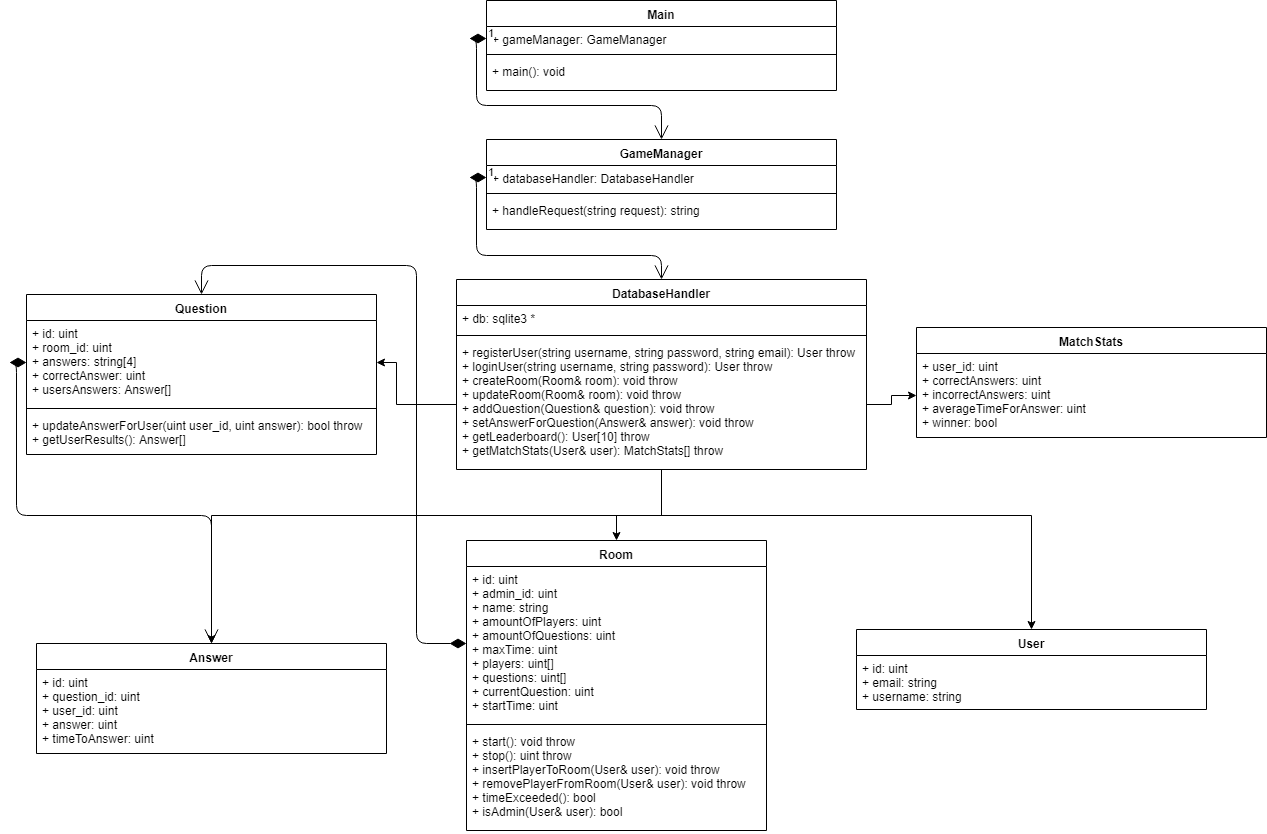

The diagram above was exported from draw.io. Its source (the exported page's mxGraphModel, read from the mxfile embedded in the PNG):
<mxGraphModel dx="1394" dy="715" grid="1" gridSize="10" guides="1" tooltips="1" connect="1" arrows="1" fold="1" page="1" pageScale="1" pageWidth="1300" pageHeight="900" math="0" shadow="0">
  <root>
    <mxCell id="0" />
    <mxCell id="1" parent="0" />
    <mxCell id="QsnSrJoKMKYrybS979jd-47" style="edgeStyle=orthogonalEdgeStyle;rounded=0;orthogonalLoop=1;jettySize=auto;html=1;entryX=0.5;entryY=0;entryDx=0;entryDy=0;" edge="1" parent="1" source="QsnSrJoKMKYrybS979jd-1" target="QsnSrJoKMKYrybS979jd-21">
      <mxGeometry relative="1" as="geometry">
        <Array as="points">
          <mxPoint x="675" y="530" />
          <mxPoint x="1045" y="530" />
        </Array>
      </mxGeometry>
    </mxCell>
    <mxCell id="QsnSrJoKMKYrybS979jd-48" style="edgeStyle=orthogonalEdgeStyle;rounded=0;orthogonalLoop=1;jettySize=auto;html=1;entryX=0.5;entryY=0;entryDx=0;entryDy=0;" edge="1" parent="1" source="QsnSrJoKMKYrybS979jd-1" target="QsnSrJoKMKYrybS979jd-5">
      <mxGeometry relative="1" as="geometry">
        <Array as="points">
          <mxPoint x="675" y="530" />
          <mxPoint x="630" y="530" />
        </Array>
      </mxGeometry>
    </mxCell>
    <mxCell id="QsnSrJoKMKYrybS979jd-49" style="edgeStyle=orthogonalEdgeStyle;rounded=0;orthogonalLoop=1;jettySize=auto;html=1;entryX=0.5;entryY=0;entryDx=0;entryDy=0;" edge="1" parent="1" source="QsnSrJoKMKYrybS979jd-1" target="QsnSrJoKMKYrybS979jd-17">
      <mxGeometry relative="1" as="geometry">
        <Array as="points">
          <mxPoint x="675" y="530" />
          <mxPoint x="225" y="530" />
        </Array>
      </mxGeometry>
    </mxCell>
    <mxCell id="QsnSrJoKMKYrybS979jd-1" value="DatabaseHandler" style="swimlane;fontStyle=1;align=center;verticalAlign=top;childLayout=stackLayout;horizontal=1;startSize=26;horizontalStack=0;resizeParent=1;resizeParentMax=0;resizeLast=0;collapsible=1;marginBottom=0;" vertex="1" parent="1">
      <mxGeometry x="470" y="294" width="410" height="190" as="geometry" />
    </mxCell>
    <mxCell id="QsnSrJoKMKYrybS979jd-2" value="+ db: sqlite3 *&#10;" style="text;strokeColor=none;fillColor=none;align=left;verticalAlign=top;spacingLeft=4;spacingRight=4;overflow=hidden;rotatable=0;points=[[0,0.5],[1,0.5]];portConstraint=eastwest;" vertex="1" parent="QsnSrJoKMKYrybS979jd-1">
      <mxGeometry y="26" width="410" height="26" as="geometry" />
    </mxCell>
    <mxCell id="QsnSrJoKMKYrybS979jd-3" value="" style="line;strokeWidth=1;fillColor=none;align=left;verticalAlign=middle;spacingTop=-1;spacingLeft=3;spacingRight=3;rotatable=0;labelPosition=right;points=[];portConstraint=eastwest;" vertex="1" parent="QsnSrJoKMKYrybS979jd-1">
      <mxGeometry y="52" width="410" height="8" as="geometry" />
    </mxCell>
    <mxCell id="QsnSrJoKMKYrybS979jd-4" value="+ registerUser(string username, string password, string email): User throw&#10;+ loginUser(string username, string password): User throw&#10;+ createRoom(Room&amp; room): void throw&#10;+ updateRoom(Room&amp; room): void throw&#10;+ addQuestion(Question&amp; question): void throw&#10;+ setAnswerForQuestion(Answer&amp; answer): void throw&#10;+ getLeaderboard(): User[10] throw&#10;+ getMatchStats(User&amp; user): MatchStats[] throw&#10;" style="text;strokeColor=none;fillColor=none;align=left;verticalAlign=top;spacingLeft=4;spacingRight=4;overflow=hidden;rotatable=0;points=[[0,0.5],[1,0.5]];portConstraint=eastwest;" vertex="1" parent="QsnSrJoKMKYrybS979jd-1">
      <mxGeometry y="60" width="410" height="130" as="geometry" />
    </mxCell>
    <mxCell id="QsnSrJoKMKYrybS979jd-5" value="Room&#10;" style="swimlane;fontStyle=1;align=center;verticalAlign=top;childLayout=stackLayout;horizontal=1;startSize=26;horizontalStack=0;resizeParent=1;resizeParentMax=0;resizeLast=0;collapsible=1;marginBottom=0;" vertex="1" parent="1">
      <mxGeometry x="480" y="555" width="300" height="290" as="geometry" />
    </mxCell>
    <mxCell id="QsnSrJoKMKYrybS979jd-6" value="+ id: uint&#10;+ admin_id: uint&#10;+ name: string&#10;+ amountOfPlayers: uint&#10;+ amountOfQuestions: uint&#10;+ maxTime: uint&#10;+ players: uint[]&#10;+ questions: uint[]&#10;+ currentQuestion: uint&#10;+ startTime: uint&#10;" style="text;strokeColor=none;fillColor=none;align=left;verticalAlign=top;spacingLeft=4;spacingRight=4;overflow=hidden;rotatable=0;points=[[0,0.5],[1,0.5]];portConstraint=eastwest;" vertex="1" parent="QsnSrJoKMKYrybS979jd-5">
      <mxGeometry y="26" width="300" height="154" as="geometry" />
    </mxCell>
    <mxCell id="QsnSrJoKMKYrybS979jd-7" value="" style="line;strokeWidth=1;fillColor=none;align=left;verticalAlign=middle;spacingTop=-1;spacingLeft=3;spacingRight=3;rotatable=0;labelPosition=right;points=[];portConstraint=eastwest;" vertex="1" parent="QsnSrJoKMKYrybS979jd-5">
      <mxGeometry y="180" width="300" height="8" as="geometry" />
    </mxCell>
    <mxCell id="QsnSrJoKMKYrybS979jd-8" value="+ start(): void throw&#10;+ stop(): uint throw&#10;+ insertPlayerToRoom(User&amp; user): void throw&#10;+ removePlayerFromRoom(User&amp; user): void throw&#10;+ timeExceeded(): bool&#10;+ isAdmin(User&amp; user): bool" style="text;strokeColor=none;fillColor=none;align=left;verticalAlign=top;spacingLeft=4;spacingRight=4;overflow=hidden;rotatable=0;points=[[0,0.5],[1,0.5]];portConstraint=eastwest;" vertex="1" parent="QsnSrJoKMKYrybS979jd-5">
      <mxGeometry y="188" width="300" height="102" as="geometry" />
    </mxCell>
    <mxCell id="QsnSrJoKMKYrybS979jd-13" value="Question&#10;" style="swimlane;fontStyle=1;align=center;verticalAlign=top;childLayout=stackLayout;horizontal=1;startSize=26;horizontalStack=0;resizeParent=1;resizeParentMax=0;resizeLast=0;collapsible=1;marginBottom=0;" vertex="1" parent="1">
      <mxGeometry x="40" y="309" width="350" height="160" as="geometry" />
    </mxCell>
    <mxCell id="QsnSrJoKMKYrybS979jd-14" value="+ id: uint&#10;+ room_id: uint&#10;+ answers: string[4]&#10;+ correctAnswer: uint&#10;+ usersAnswers: Answer[]&#10;" style="text;strokeColor=none;fillColor=none;align=left;verticalAlign=top;spacingLeft=4;spacingRight=4;overflow=hidden;rotatable=0;points=[[0,0.5],[1,0.5]];portConstraint=eastwest;" vertex="1" parent="QsnSrJoKMKYrybS979jd-13">
      <mxGeometry y="26" width="350" height="84" as="geometry" />
    </mxCell>
    <mxCell id="QsnSrJoKMKYrybS979jd-15" value="" style="line;strokeWidth=1;fillColor=none;align=left;verticalAlign=middle;spacingTop=-1;spacingLeft=3;spacingRight=3;rotatable=0;labelPosition=right;points=[];portConstraint=eastwest;" vertex="1" parent="QsnSrJoKMKYrybS979jd-13">
      <mxGeometry y="110" width="350" height="8" as="geometry" />
    </mxCell>
    <mxCell id="QsnSrJoKMKYrybS979jd-16" value="+ updateAnswerForUser(uint user_id, uint answer): bool throw&#10;+ getUserResults(): Answer[]" style="text;strokeColor=none;fillColor=none;align=left;verticalAlign=top;spacingLeft=4;spacingRight=4;overflow=hidden;rotatable=0;points=[[0,0.5],[1,0.5]];portConstraint=eastwest;" vertex="1" parent="QsnSrJoKMKYrybS979jd-13">
      <mxGeometry y="118" width="350" height="42" as="geometry" />
    </mxCell>
    <mxCell id="QsnSrJoKMKYrybS979jd-17" value="Answer&#10;" style="swimlane;fontStyle=1;align=center;verticalAlign=top;childLayout=stackLayout;horizontal=1;startSize=26;horizontalStack=0;resizeParent=1;resizeParentMax=0;resizeLast=0;collapsible=1;marginBottom=0;" vertex="1" parent="1">
      <mxGeometry x="50" y="658" width="350" height="110" as="geometry" />
    </mxCell>
    <mxCell id="QsnSrJoKMKYrybS979jd-18" value="+ id: uint&#10;+ question_id: uint&#10;+ user_id: uint&#10;+ answer: uint&#10;+ timeToAnswer: uint&#10;" style="text;strokeColor=none;fillColor=none;align=left;verticalAlign=top;spacingLeft=4;spacingRight=4;overflow=hidden;rotatable=0;points=[[0,0.5],[1,0.5]];portConstraint=eastwest;" vertex="1" parent="QsnSrJoKMKYrybS979jd-17">
      <mxGeometry y="26" width="350" height="84" as="geometry" />
    </mxCell>
    <mxCell id="QsnSrJoKMKYrybS979jd-21" value="User&#10;" style="swimlane;fontStyle=1;align=center;verticalAlign=top;childLayout=stackLayout;horizontal=1;startSize=26;horizontalStack=0;resizeParent=1;resizeParentMax=0;resizeLast=0;collapsible=1;marginBottom=0;" vertex="1" parent="1">
      <mxGeometry x="870" y="644" width="350" height="80" as="geometry" />
    </mxCell>
    <mxCell id="QsnSrJoKMKYrybS979jd-22" value="+ id: uint&#10;+ email: string&#10;+ username: string&#10;&#10;" style="text;strokeColor=none;fillColor=none;align=left;verticalAlign=top;spacingLeft=4;spacingRight=4;overflow=hidden;rotatable=0;points=[[0,0.5],[1,0.5]];portConstraint=eastwest;" vertex="1" parent="QsnSrJoKMKYrybS979jd-21">
      <mxGeometry y="26" width="350" height="54" as="geometry" />
    </mxCell>
    <mxCell id="QsnSrJoKMKYrybS979jd-23" value="MatchStats&#10;" style="swimlane;fontStyle=1;align=center;verticalAlign=top;childLayout=stackLayout;horizontal=1;startSize=26;horizontalStack=0;resizeParent=1;resizeParentMax=0;resizeLast=0;collapsible=1;marginBottom=0;" vertex="1" parent="1">
      <mxGeometry x="930" y="342" width="350" height="110" as="geometry" />
    </mxCell>
    <mxCell id="QsnSrJoKMKYrybS979jd-24" value="+ user_id: uint&#10;+ correctAnswers: uint&#10;+ incorrectAnswers: uint&#10;+ averageTimeForAnswer: uint&#10;+ winner: bool&#10;&#10;" style="text;strokeColor=none;fillColor=none;align=left;verticalAlign=top;spacingLeft=4;spacingRight=4;overflow=hidden;rotatable=0;points=[[0,0.5],[1,0.5]];portConstraint=eastwest;" vertex="1" parent="QsnSrJoKMKYrybS979jd-23">
      <mxGeometry y="26" width="350" height="84" as="geometry" />
    </mxCell>
    <mxCell id="QsnSrJoKMKYrybS979jd-27" value="GameManager&#10;" style="swimlane;fontStyle=1;align=center;verticalAlign=top;childLayout=stackLayout;horizontal=1;startSize=26;horizontalStack=0;resizeParent=1;resizeParentMax=0;resizeLast=0;collapsible=1;marginBottom=0;" vertex="1" parent="1">
      <mxGeometry x="500" y="154" width="350" height="90" as="geometry" />
    </mxCell>
    <mxCell id="QsnSrJoKMKYrybS979jd-28" value="+ databaseHandler: DatabaseHandler&#10;" style="text;strokeColor=none;fillColor=none;align=left;verticalAlign=top;spacingLeft=4;spacingRight=4;overflow=hidden;rotatable=0;points=[[0,0.5],[1,0.5]];portConstraint=eastwest;" vertex="1" parent="QsnSrJoKMKYrybS979jd-27">
      <mxGeometry y="26" width="350" height="24" as="geometry" />
    </mxCell>
    <mxCell id="QsnSrJoKMKYrybS979jd-29" value="" style="line;strokeWidth=1;fillColor=none;align=left;verticalAlign=middle;spacingTop=-1;spacingLeft=3;spacingRight=3;rotatable=0;labelPosition=right;points=[];portConstraint=eastwest;" vertex="1" parent="QsnSrJoKMKYrybS979jd-27">
      <mxGeometry y="50" width="350" height="8" as="geometry" />
    </mxCell>
    <mxCell id="QsnSrJoKMKYrybS979jd-30" value="+ handleRequest(string request): string" style="text;strokeColor=none;fillColor=none;align=left;verticalAlign=top;spacingLeft=4;spacingRight=4;overflow=hidden;rotatable=0;points=[[0,0.5],[1,0.5]];portConstraint=eastwest;" vertex="1" parent="QsnSrJoKMKYrybS979jd-27">
      <mxGeometry y="58" width="350" height="32" as="geometry" />
    </mxCell>
    <mxCell id="QsnSrJoKMKYrybS979jd-31" value="Main&#10;" style="swimlane;fontStyle=1;align=center;verticalAlign=top;childLayout=stackLayout;horizontal=1;startSize=26;horizontalStack=0;resizeParent=1;resizeParentMax=0;resizeLast=0;collapsible=1;marginBottom=0;" vertex="1" parent="1">
      <mxGeometry x="500" y="15" width="350" height="90" as="geometry" />
    </mxCell>
    <mxCell id="QsnSrJoKMKYrybS979jd-32" value="+ gameManager: GameManager&#10;" style="text;strokeColor=none;fillColor=none;align=left;verticalAlign=top;spacingLeft=4;spacingRight=4;overflow=hidden;rotatable=0;points=[[0,0.5],[1,0.5]];portConstraint=eastwest;" vertex="1" parent="QsnSrJoKMKYrybS979jd-31">
      <mxGeometry y="26" width="350" height="24" as="geometry" />
    </mxCell>
    <mxCell id="QsnSrJoKMKYrybS979jd-33" value="" style="line;strokeWidth=1;fillColor=none;align=left;verticalAlign=middle;spacingTop=-1;spacingLeft=3;spacingRight=3;rotatable=0;labelPosition=right;points=[];portConstraint=eastwest;" vertex="1" parent="QsnSrJoKMKYrybS979jd-31">
      <mxGeometry y="50" width="350" height="8" as="geometry" />
    </mxCell>
    <mxCell id="QsnSrJoKMKYrybS979jd-34" value="+ main(): void" style="text;strokeColor=none;fillColor=none;align=left;verticalAlign=top;spacingLeft=4;spacingRight=4;overflow=hidden;rotatable=0;points=[[0,0.5],[1,0.5]];portConstraint=eastwest;" vertex="1" parent="QsnSrJoKMKYrybS979jd-31">
      <mxGeometry y="58" width="350" height="32" as="geometry" />
    </mxCell>
    <mxCell id="QsnSrJoKMKYrybS979jd-37" value="1" style="endArrow=open;html=1;endSize=12;startArrow=diamondThin;startSize=14;startFill=1;edgeStyle=orthogonalEdgeStyle;align=left;verticalAlign=bottom;exitX=0;exitY=0.5;exitDx=0;exitDy=0;entryX=0.5;entryY=0;entryDx=0;entryDy=0;" edge="1" parent="1" source="QsnSrJoKMKYrybS979jd-28" target="QsnSrJoKMKYrybS979jd-1">
      <mxGeometry x="-1" y="3" relative="1" as="geometry">
        <mxPoint x="250" y="260" as="sourcePoint" />
        <mxPoint x="410" y="260" as="targetPoint" />
        <Array as="points">
          <mxPoint x="490" y="192" />
          <mxPoint x="490" y="270" />
          <mxPoint x="675" y="270" />
        </Array>
      </mxGeometry>
    </mxCell>
    <mxCell id="QsnSrJoKMKYrybS979jd-39" value="1" style="endArrow=open;html=1;endSize=12;startArrow=diamondThin;startSize=14;startFill=1;edgeStyle=orthogonalEdgeStyle;align=left;verticalAlign=bottom;exitX=0;exitY=0.5;exitDx=0;exitDy=0;" edge="1" parent="1" source="QsnSrJoKMKYrybS979jd-32" target="QsnSrJoKMKYrybS979jd-27">
      <mxGeometry x="-1" y="3" relative="1" as="geometry">
        <mxPoint x="340" y="120" as="sourcePoint" />
        <mxPoint x="500" y="120" as="targetPoint" />
        <Array as="points">
          <mxPoint x="490" y="53" />
          <mxPoint x="490" y="120" />
          <mxPoint x="675" y="120" />
        </Array>
      </mxGeometry>
    </mxCell>
    <mxCell id="QsnSrJoKMKYrybS979jd-44" value="" style="endArrow=open;html=1;endSize=12;startArrow=diamondThin;startSize=14;startFill=1;edgeStyle=orthogonalEdgeStyle;align=left;verticalAlign=bottom;entryX=0.5;entryY=0;entryDx=0;entryDy=0;" edge="1" parent="1" source="QsnSrJoKMKYrybS979jd-6" target="QsnSrJoKMKYrybS979jd-13">
      <mxGeometry x="-1" y="3" relative="1" as="geometry">
        <mxPoint x="290" y="720" as="sourcePoint" />
        <mxPoint x="620" y="940" as="targetPoint" />
        <Array as="points">
          <mxPoint x="430" y="658" />
          <mxPoint x="430" y="280" />
          <mxPoint x="215" y="280" />
        </Array>
      </mxGeometry>
    </mxCell>
    <mxCell id="QsnSrJoKMKYrybS979jd-45" style="edgeStyle=orthogonalEdgeStyle;rounded=0;orthogonalLoop=1;jettySize=auto;html=1;entryX=0;entryY=0.5;entryDx=0;entryDy=0;" edge="1" parent="1" source="QsnSrJoKMKYrybS979jd-4" target="QsnSrJoKMKYrybS979jd-24">
      <mxGeometry relative="1" as="geometry" />
    </mxCell>
    <mxCell id="QsnSrJoKMKYrybS979jd-46" style="edgeStyle=orthogonalEdgeStyle;rounded=0;orthogonalLoop=1;jettySize=auto;html=1;entryX=1;entryY=0.5;entryDx=0;entryDy=0;" edge="1" parent="1" source="QsnSrJoKMKYrybS979jd-4" target="QsnSrJoKMKYrybS979jd-14">
      <mxGeometry relative="1" as="geometry">
        <Array as="points">
          <mxPoint x="410" y="419" />
          <mxPoint x="410" y="377" />
        </Array>
      </mxGeometry>
    </mxCell>
    <mxCell id="QsnSrJoKMKYrybS979jd-50" value="" style="endArrow=open;html=1;endSize=12;startArrow=diamondThin;startSize=14;startFill=1;edgeStyle=orthogonalEdgeStyle;align=left;verticalAlign=bottom;exitX=0;exitY=0.5;exitDx=0;exitDy=0;entryX=0.5;entryY=0;entryDx=0;entryDy=0;" edge="1" parent="1" source="QsnSrJoKMKYrybS979jd-14" target="QsnSrJoKMKYrybS979jd-17">
      <mxGeometry x="-1" y="3" relative="1" as="geometry">
        <mxPoint x="110" y="500" as="sourcePoint" />
        <mxPoint x="270" y="500" as="targetPoint" />
        <Array as="points">
          <mxPoint x="30" y="377" />
          <mxPoint x="30" y="530" />
          <mxPoint x="225" y="530" />
        </Array>
      </mxGeometry>
    </mxCell>
  </root>
</mxGraphModel>